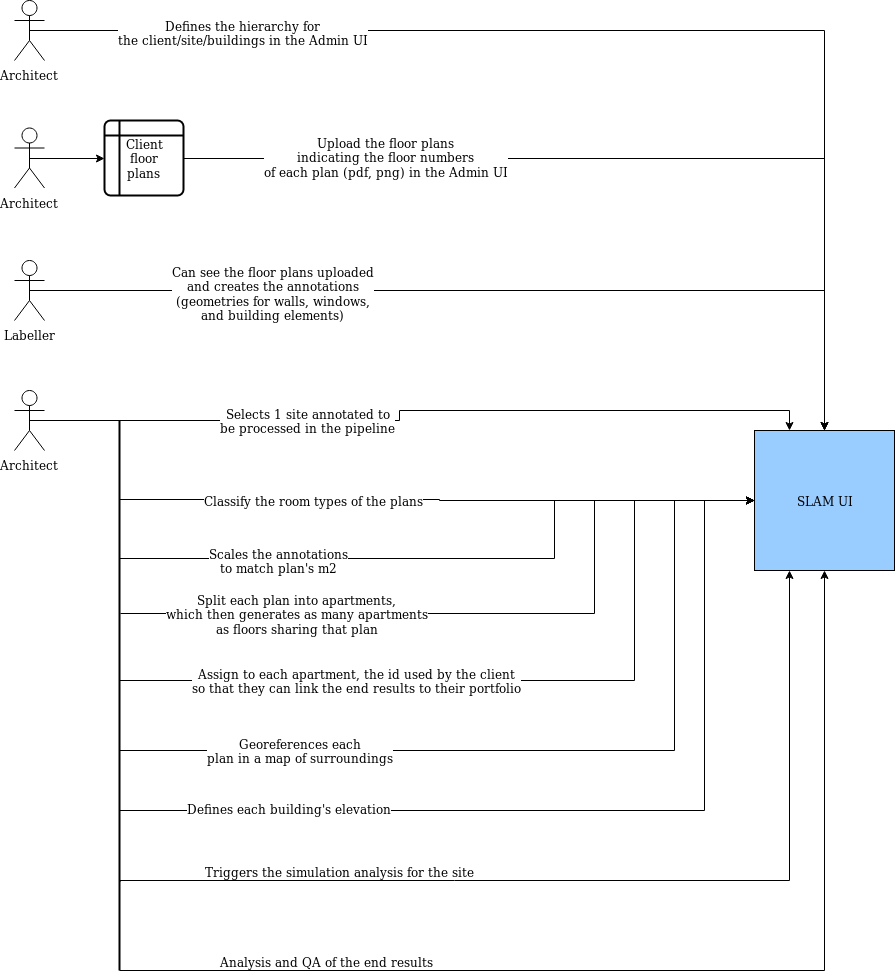

The diagram above was exported from draw.io. Its source (the exported page's mxGraphModel, read from the mxfile embedded in the PNG):
<mxGraphModel dx="1355" dy="753" grid="1" gridSize="10" guides="1" tooltips="1" connect="1" arrows="1" fold="1" page="1" pageScale="1" pageWidth="1169" pageHeight="827" background="#ffffff" math="0" shadow="0">
  <root>
    <mxCell id="0" />
    <mxCell id="1" parent="0" />
    <mxCell id="z5Tr-BEl1ldlX6uvy6T--19" style="edgeStyle=orthogonalEdgeStyle;rounded=0;orthogonalLoop=1;jettySize=auto;html=1;exitX=1;exitY=0.5;exitDx=0;exitDy=0;entryX=0.5;entryY=0;entryDx=0;entryDy=0;" parent="1" source="Gz2FsDeondszL3gtMEhL-1005" target="z5Tr-BEl1ldlX6uvy6T--6" edge="1">
      <mxGeometry relative="1" as="geometry" />
    </mxCell>
    <mxCell id="z5Tr-BEl1ldlX6uvy6T--20" value="&lt;div&gt;Upload the floor plans &lt;br&gt;&lt;/div&gt;&lt;div&gt;indicating the floor numbers &lt;br&gt;&lt;/div&gt;&lt;div&gt;of each plan (pdf, png) in the Admin UI&lt;br&gt;&lt;/div&gt;" style="text;html=1;resizable=0;points=[];align=center;verticalAlign=middle;labelBackgroundColor=#ffffff;" parent="z5Tr-BEl1ldlX6uvy6T--19" vertex="1" connectable="0">
      <mxGeometry x="-0.5567" y="2" relative="1" as="geometry">
        <mxPoint as="offset" />
      </mxGeometry>
    </mxCell>
    <mxCell id="Gz2FsDeondszL3gtMEhL-1005" value="&lt;div&gt;Client&lt;/div&gt;&lt;div&gt;floor&lt;/div&gt;&lt;div&gt;plans&lt;br&gt;&lt;/div&gt;" style="shape=internalStorage;whiteSpace=wrap;html=1;dx=15;dy=15;rounded=1;arcSize=8;strokeWidth=2;" parent="1" vertex="1">
      <mxGeometry x="160" y="140" width="79" height="75" as="geometry" />
    </mxCell>
    <mxCell id="z5Tr-BEl1ldlX6uvy6T--6" value="SLAM UI" style="whiteSpace=wrap;html=1;aspect=fixed;fillColor=#99CCFF;" parent="1" vertex="1">
      <mxGeometry x="810" y="450" width="140" height="140" as="geometry" />
    </mxCell>
    <mxCell id="z5Tr-BEl1ldlX6uvy6T--13" style="edgeStyle=orthogonalEdgeStyle;rounded=0;orthogonalLoop=1;jettySize=auto;html=1;exitX=0.5;exitY=0.5;exitDx=0;exitDy=0;exitPerimeter=0;entryX=0;entryY=0.5;entryDx=0;entryDy=0;" parent="1" source="z5Tr-BEl1ldlX6uvy6T--10" target="Gz2FsDeondszL3gtMEhL-1005" edge="1">
      <mxGeometry relative="1" as="geometry" />
    </mxCell>
    <mxCell id="z5Tr-BEl1ldlX6uvy6T--10" value="Architect" style="shape=umlActor;verticalLabelPosition=bottom;labelBackgroundColor=#ffffff;verticalAlign=top;html=1;" parent="1" vertex="1">
      <mxGeometry x="70" y="147.5" width="30" height="60" as="geometry" />
    </mxCell>
    <mxCell id="z5Tr-BEl1ldlX6uvy6T--17" style="edgeStyle=orthogonalEdgeStyle;rounded=0;orthogonalLoop=1;jettySize=auto;html=1;exitX=0.5;exitY=0.5;exitDx=0;exitDy=0;exitPerimeter=0;entryX=0.5;entryY=0;entryDx=0;entryDy=0;" parent="1" source="z5Tr-BEl1ldlX6uvy6T--16" target="z5Tr-BEl1ldlX6uvy6T--6" edge="1">
      <mxGeometry relative="1" as="geometry" />
    </mxCell>
    <mxCell id="z5Tr-BEl1ldlX6uvy6T--18" value="&lt;div&gt;Defines the hierarchy for &lt;br&gt;&lt;/div&gt;&lt;div&gt;the client/site/buildings in the Admin UI&lt;/div&gt;" style="text;html=1;resizable=0;points=[];align=center;verticalAlign=middle;labelBackgroundColor=#ffffff;" parent="z5Tr-BEl1ldlX6uvy6T--17" vertex="1" connectable="0">
      <mxGeometry x="-0.6441" y="-2" relative="1" as="geometry">
        <mxPoint as="offset" />
      </mxGeometry>
    </mxCell>
    <mxCell id="z5Tr-BEl1ldlX6uvy6T--16" value="Architect" style="shape=umlActor;verticalLabelPosition=bottom;labelBackgroundColor=#ffffff;verticalAlign=top;html=1;" parent="1" vertex="1">
      <mxGeometry x="70" y="20" width="30" height="60" as="geometry" />
    </mxCell>
    <mxCell id="z5Tr-BEl1ldlX6uvy6T--27" style="edgeStyle=orthogonalEdgeStyle;rounded=0;orthogonalLoop=1;jettySize=auto;html=1;exitX=0.5;exitY=0.5;exitDx=0;exitDy=0;exitPerimeter=0;entryX=0.5;entryY=0;entryDx=0;entryDy=0;" parent="1" source="z5Tr-BEl1ldlX6uvy6T--21" target="z5Tr-BEl1ldlX6uvy6T--6" edge="1">
      <mxGeometry relative="1" as="geometry" />
    </mxCell>
    <mxCell id="z5Tr-BEl1ldlX6uvy6T--28" value="&lt;div&gt;Can see the floor plans uploaded &lt;br&gt;&lt;/div&gt;&lt;div&gt;and creates the annotations&lt;/div&gt;&lt;div&gt; (geometries for walls, windows, &lt;br&gt;&lt;/div&gt;&lt;div&gt;and building elements)&lt;br&gt;&lt;/div&gt;" style="text;html=1;resizable=0;points=[];align=center;verticalAlign=middle;labelBackgroundColor=#ffffff;" parent="z5Tr-BEl1ldlX6uvy6T--27" vertex="1" connectable="0">
      <mxGeometry x="-0.4798" y="-2" relative="1" as="geometry">
        <mxPoint as="offset" />
      </mxGeometry>
    </mxCell>
    <mxCell id="z5Tr-BEl1ldlX6uvy6T--21" value="&lt;div&gt;Labeller&lt;/div&gt;&lt;div&gt;&lt;br&gt;&lt;/div&gt;" style="shape=umlActor;verticalLabelPosition=bottom;labelBackgroundColor=#ffffff;verticalAlign=top;html=1;" parent="1" vertex="1">
      <mxGeometry x="70" y="280" width="30" height="60" as="geometry" />
    </mxCell>
    <mxCell id="z5Tr-BEl1ldlX6uvy6T--30" style="edgeStyle=orthogonalEdgeStyle;rounded=0;orthogonalLoop=1;jettySize=auto;html=1;exitX=0.5;exitY=0.5;exitDx=0;exitDy=0;exitPerimeter=0;entryX=0.25;entryY=0;entryDx=0;entryDy=0;" parent="1" source="z5Tr-BEl1ldlX6uvy6T--29" target="z5Tr-BEl1ldlX6uvy6T--6" edge="1">
      <mxGeometry relative="1" as="geometry" />
    </mxCell>
    <mxCell id="z5Tr-BEl1ldlX6uvy6T--31" value="&lt;div&gt;Selects 1 site annotated to&lt;/div&gt;&lt;div&gt; be processed in the pipeline&lt;/div&gt;" style="text;html=1;resizable=0;points=[];align=center;verticalAlign=middle;labelBackgroundColor=#ffffff;" parent="z5Tr-BEl1ldlX6uvy6T--30" vertex="1" connectable="0">
      <mxGeometry x="-0.465" y="4" relative="1" as="geometry">
        <mxPoint x="67" y="4" as="offset" />
      </mxGeometry>
    </mxCell>
    <mxCell id="z5Tr-BEl1ldlX6uvy6T--29" value="Architect" style="shape=umlActor;verticalLabelPosition=bottom;labelBackgroundColor=#ffffff;verticalAlign=top;html=1;" parent="1" vertex="1">
      <mxGeometry x="70" y="410" width="30" height="60" as="geometry" />
    </mxCell>
    <mxCell id="z5Tr-BEl1ldlX6uvy6T--33" style="edgeStyle=orthogonalEdgeStyle;rounded=0;orthogonalLoop=1;jettySize=auto;html=1;exitX=0.144;exitY=0.5;exitDx=0;exitDy=0;exitPerimeter=0;" parent="1" source="z5Tr-BEl1ldlX6uvy6T--32" target="z5Tr-BEl1ldlX6uvy6T--6" edge="1">
      <mxGeometry relative="1" as="geometry" />
    </mxCell>
    <mxCell id="z5Tr-BEl1ldlX6uvy6T--34" value="Classify the room types of the plans" style="text;html=1;resizable=0;points=[];align=center;verticalAlign=middle;labelBackgroundColor=#ffffff;" parent="z5Tr-BEl1ldlX6uvy6T--33" vertex="1" connectable="0">
      <mxGeometry x="-0.2703" y="1" relative="1" as="geometry">
        <mxPoint x="-38" y="1.5" as="offset" />
      </mxGeometry>
    </mxCell>
    <mxCell id="z5Tr-BEl1ldlX6uvy6T--35" style="edgeStyle=orthogonalEdgeStyle;rounded=0;orthogonalLoop=1;jettySize=auto;html=1;exitX=0.25;exitY=0.5;exitDx=0;exitDy=0;exitPerimeter=0;entryX=0;entryY=0.5;entryDx=0;entryDy=0;" parent="1" source="z5Tr-BEl1ldlX6uvy6T--32" target="z5Tr-BEl1ldlX6uvy6T--6" edge="1">
      <mxGeometry relative="1" as="geometry">
        <Array as="points">
          <mxPoint x="610" y="578" />
          <mxPoint x="610" y="520" />
        </Array>
      </mxGeometry>
    </mxCell>
    <mxCell id="z5Tr-BEl1ldlX6uvy6T--36" value="&lt;div&gt;Scales the annotations&lt;/div&gt;&lt;div&gt; to match plan's m2&lt;/div&gt;" style="text;html=1;resizable=0;points=[];align=center;verticalAlign=middle;labelBackgroundColor=#ffffff;" parent="z5Tr-BEl1ldlX6uvy6T--35" vertex="1" connectable="0">
      <mxGeometry x="-0.6193" y="-3" relative="1" as="geometry">
        <mxPoint x="27" y="-1" as="offset" />
      </mxGeometry>
    </mxCell>
    <mxCell id="z5Tr-BEl1ldlX6uvy6T--37" style="edgeStyle=orthogonalEdgeStyle;rounded=0;orthogonalLoop=1;jettySize=auto;html=1;exitX=0.351;exitY=0.4;exitDx=0;exitDy=0;exitPerimeter=0;entryX=0;entryY=0.5;entryDx=0;entryDy=0;" parent="1" source="z5Tr-BEl1ldlX6uvy6T--32" target="z5Tr-BEl1ldlX6uvy6T--6" edge="1">
      <mxGeometry relative="1" as="geometry">
        <mxPoint x="390" y="853" as="targetPoint" />
        <Array as="points">
          <mxPoint x="650" y="633" />
          <mxPoint x="650" y="520" />
        </Array>
      </mxGeometry>
    </mxCell>
    <mxCell id="z5Tr-BEl1ldlX6uvy6T--38" value="&lt;div&gt;Split each plan into apartments, &lt;br&gt;&lt;/div&gt;&lt;div&gt;which then generates as many apartments&lt;/div&gt;&lt;div&gt;as floors sharing that plan&lt;br&gt;&lt;/div&gt;" style="text;html=1;resizable=0;points=[];align=center;verticalAlign=middle;labelBackgroundColor=#ffffff;" parent="z5Tr-BEl1ldlX6uvy6T--37" vertex="1" connectable="0">
      <mxGeometry x="-0.529" relative="1" as="geometry">
        <mxPoint as="offset" />
      </mxGeometry>
    </mxCell>
    <mxCell id="z5Tr-BEl1ldlX6uvy6T--39" style="edgeStyle=orthogonalEdgeStyle;rounded=0;orthogonalLoop=1;jettySize=auto;html=1;exitX=0.75;exitY=0.5;exitDx=0;exitDy=0;exitPerimeter=0;entryX=0;entryY=0.5;entryDx=0;entryDy=0;" parent="1" source="z5Tr-BEl1ldlX6uvy6T--32" target="z5Tr-BEl1ldlX6uvy6T--6" edge="1">
      <mxGeometry relative="1" as="geometry">
        <Array as="points">
          <mxPoint x="175" y="700" />
          <mxPoint x="690" y="700" />
          <mxPoint x="690" y="520" />
        </Array>
      </mxGeometry>
    </mxCell>
    <mxCell id="z5Tr-BEl1ldlX6uvy6T--40" value="&lt;div&gt;Assign to each apartment, the id used by the client &lt;br&gt;&lt;/div&gt;&lt;div&gt;so that they can link the end results to their portfolio&lt;/div&gt;" style="text;html=1;resizable=0;points=[];align=center;verticalAlign=middle;labelBackgroundColor=#ffffff;" parent="z5Tr-BEl1ldlX6uvy6T--39" vertex="1" connectable="0">
      <mxGeometry x="-0.4449" y="-1" relative="1" as="geometry">
        <mxPoint x="121" y="-1" as="offset" />
      </mxGeometry>
    </mxCell>
    <mxCell id="z5Tr-BEl1ldlX6uvy6T--41" style="edgeStyle=orthogonalEdgeStyle;rounded=0;orthogonalLoop=1;jettySize=auto;html=1;exitX=0.75;exitY=0.5;exitDx=0;exitDy=0;exitPerimeter=0;entryX=0;entryY=0.5;entryDx=0;entryDy=0;" parent="1" source="z5Tr-BEl1ldlX6uvy6T--32" target="z5Tr-BEl1ldlX6uvy6T--6" edge="1">
      <mxGeometry relative="1" as="geometry">
        <Array as="points">
          <mxPoint x="175" y="770" />
          <mxPoint x="730" y="770" />
          <mxPoint x="730" y="520" />
        </Array>
      </mxGeometry>
    </mxCell>
    <mxCell id="z5Tr-BEl1ldlX6uvy6T--42" value="&lt;div&gt;Georeferences each &lt;br&gt;&lt;/div&gt;&lt;div&gt;plan in a map of surroundings&lt;/div&gt;" style="text;html=1;resizable=0;points=[];align=center;verticalAlign=middle;labelBackgroundColor=#ffffff;" parent="z5Tr-BEl1ldlX6uvy6T--41" vertex="1" connectable="0">
      <mxGeometry x="-0.6513" y="4" relative="1" as="geometry">
        <mxPoint x="94" y="4" as="offset" />
      </mxGeometry>
    </mxCell>
    <mxCell id="z5Tr-BEl1ldlX6uvy6T--43" style="edgeStyle=orthogonalEdgeStyle;rounded=0;orthogonalLoop=1;jettySize=auto;html=1;exitX=0.75;exitY=0.5;exitDx=0;exitDy=0;exitPerimeter=0;entryX=0;entryY=0.5;entryDx=0;entryDy=0;" parent="1" source="z5Tr-BEl1ldlX6uvy6T--32" target="z5Tr-BEl1ldlX6uvy6T--6" edge="1">
      <mxGeometry relative="1" as="geometry">
        <Array as="points">
          <mxPoint x="175" y="830" />
          <mxPoint x="760" y="830" />
          <mxPoint x="760" y="520" />
        </Array>
      </mxGeometry>
    </mxCell>
    <mxCell id="z5Tr-BEl1ldlX6uvy6T--44" value="Defines each building's elevation" style="text;html=1;resizable=0;points=[];align=center;verticalAlign=middle;labelBackgroundColor=#ffffff;" parent="z5Tr-BEl1ldlX6uvy6T--43" vertex="1" connectable="0">
      <mxGeometry x="-0.8016" y="2" relative="1" as="geometry">
        <mxPoint x="96" y="-1" as="offset" />
      </mxGeometry>
    </mxCell>
    <mxCell id="z5Tr-BEl1ldlX6uvy6T--45" style="edgeStyle=orthogonalEdgeStyle;rounded=0;orthogonalLoop=1;jettySize=auto;html=1;exitX=0.838;exitY=0.4;exitDx=0;exitDy=0;exitPerimeter=0;entryX=0.25;entryY=1;entryDx=0;entryDy=0;" parent="1" source="z5Tr-BEl1ldlX6uvy6T--32" target="z5Tr-BEl1ldlX6uvy6T--6" edge="1">
      <mxGeometry relative="1" as="geometry">
        <Array as="points">
          <mxPoint x="175" y="901" />
          <mxPoint x="175" y="900" />
          <mxPoint x="845" y="900" />
        </Array>
      </mxGeometry>
    </mxCell>
    <mxCell id="z5Tr-BEl1ldlX6uvy6T--46" value="Triggers the simulation analysis for the site" style="text;html=1;resizable=0;points=[];align=center;verticalAlign=middle;labelBackgroundColor=#ffffff;" parent="z5Tr-BEl1ldlX6uvy6T--45" vertex="1" connectable="0">
      <mxGeometry x="-0.7651" y="4" relative="1" as="geometry">
        <mxPoint x="107" y="-6" as="offset" />
      </mxGeometry>
    </mxCell>
    <mxCell id="z5Tr-BEl1ldlX6uvy6T--47" style="edgeStyle=orthogonalEdgeStyle;rounded=0;orthogonalLoop=1;jettySize=auto;html=1;exitX=1;exitY=0.5;exitDx=0;exitDy=0;exitPerimeter=0;entryX=0.5;entryY=1;entryDx=0;entryDy=0;" parent="1" source="z5Tr-BEl1ldlX6uvy6T--32" target="z5Tr-BEl1ldlX6uvy6T--6" edge="1">
      <mxGeometry relative="1" as="geometry">
        <Array as="points">
          <mxPoint x="880" y="990" />
        </Array>
      </mxGeometry>
    </mxCell>
    <mxCell id="z5Tr-BEl1ldlX6uvy6T--48" value="Analysis and QA of the end results" style="text;html=1;resizable=0;points=[];align=center;verticalAlign=middle;labelBackgroundColor=#ffffff;" parent="z5Tr-BEl1ldlX6uvy6T--47" vertex="1" connectable="0">
      <mxGeometry x="-0.697" y="1" relative="1" as="geometry">
        <mxPoint x="40" y="-9" as="offset" />
      </mxGeometry>
    </mxCell>
    <mxCell id="z5Tr-BEl1ldlX6uvy6T--32" value="" style="line;strokeWidth=2;direction=south;html=1;" parent="1" vertex="1">
      <mxGeometry x="170" y="440" width="10" height="550" as="geometry" />
    </mxCell>
  </root>
</mxGraphModel>